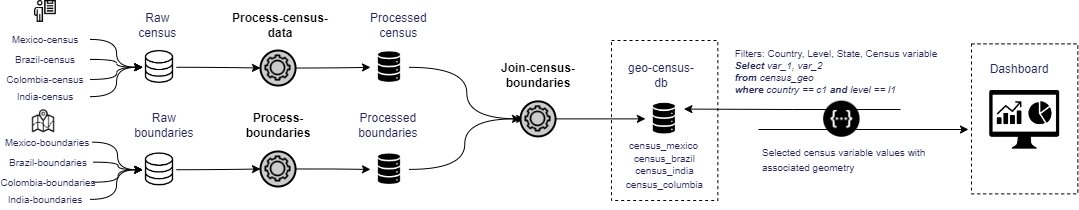

The diagram above was exported from draw.io. Its source (the exported page's mxGraphModel, read from the mxfile embedded in the PNG):
<mxGraphModel dx="865" dy="483" grid="1" gridSize="10" guides="1" tooltips="1" connect="1" arrows="1" fold="1" page="1" pageScale="1" pageWidth="1654" pageHeight="1169" math="0" shadow="0">
  <root>
    <mxCell id="0" />
    <mxCell id="1" parent="0" />
    <mxCell id="cso7IgWDmwbLQbhC1Cs2-1" value="" style="rounded=0;whiteSpace=wrap;html=1;fillColor=none;dashed=1;" vertex="1" parent="1">
      <mxGeometry x="611" y="210" width="106.35" height="160" as="geometry" />
    </mxCell>
    <mxCell id="cso7IgWDmwbLQbhC1Cs2-4" value="" style="shape=image;verticalLabelPosition=bottom;labelBackgroundColor=#ffffff;verticalAlign=top;aspect=fixed;imageAspect=0;image=data:image/png,(base64 omitted: 1420 chars);" vertex="1" parent="1">
      <mxGeometry x="370.00000000000017" y="217.19000000000005" width="38.52" height="39.15" as="geometry" />
    </mxCell>
    <mxCell id="cso7IgWDmwbLQbhC1Cs2-5" value="&lt;font color=&quot;#242456&quot;&gt;Processed &lt;br&gt;census&amp;nbsp;&lt;/font&gt;" style="text;html=1;strokeColor=none;fillColor=none;align=center;verticalAlign=middle;whiteSpace=wrap;rounded=0;" vertex="1" parent="1">
      <mxGeometry x="350" y="180" width="100" height="30" as="geometry" />
    </mxCell>
    <mxCell id="cso7IgWDmwbLQbhC1Cs2-7" value="&lt;font color=&quot;#242456&quot;&gt;Raw &lt;br&gt;boundaries&amp;nbsp;&lt;/font&gt;" style="text;html=1;strokeColor=none;fillColor=none;align=center;verticalAlign=middle;whiteSpace=wrap;rounded=0;" vertex="1" parent="1">
      <mxGeometry x="92.22999999999999" y="280" width="147.3" height="30" as="geometry" />
    </mxCell>
    <mxCell id="cso7IgWDmwbLQbhC1Cs2-10" value="" style="shape=image;verticalLabelPosition=bottom;labelBackgroundColor=#ffffff;verticalAlign=top;aspect=fixed;imageAspect=0;image=data:image/png,(base64 omitted: 1420 chars);" vertex="1" parent="1">
      <mxGeometry x="370.00000000000017" y="319.31000000000006" width="38.52" height="39.15" as="geometry" />
    </mxCell>
    <mxCell id="cso7IgWDmwbLQbhC1Cs2-11" value="&lt;font color=&quot;#242456&quot;&gt;Processed &lt;br&gt;boundaries&amp;nbsp;&lt;/font&gt;" style="text;html=1;strokeColor=none;fillColor=none;align=center;verticalAlign=middle;whiteSpace=wrap;rounded=0;" vertex="1" parent="1">
      <mxGeometry x="315.61" y="280" width="147.3" height="30" as="geometry" />
    </mxCell>
    <mxCell id="cso7IgWDmwbLQbhC1Cs2-12" style="edgeStyle=orthogonalEdgeStyle;curved=1;rounded=0;orthogonalLoop=1;jettySize=auto;html=1;startArrow=none;exitX=1;exitY=0.5;exitDx=0;exitDy=0;entryX=0;entryY=0.5;entryDx=0;entryDy=0;" edge="1" parent="1" target="cso7IgWDmwbLQbhC1Cs2-25">
      <mxGeometry relative="1" as="geometry">
        <mxPoint x="175.76999999999998" y="236.76999999999998" as="sourcePoint" />
        <mxPoint x="309.0600000000004" y="167.69500000000005" as="targetPoint" />
      </mxGeometry>
    </mxCell>
    <mxCell id="cso7IgWDmwbLQbhC1Cs2-13" style="edgeStyle=orthogonalEdgeStyle;curved=1;rounded=0;orthogonalLoop=1;jettySize=auto;html=1;startArrow=none;exitX=1;exitY=0.5;exitDx=0;exitDy=0;entryX=0;entryY=0.5;entryDx=0;entryDy=0;" edge="1" parent="1" target="cso7IgWDmwbLQbhC1Cs2-29">
      <mxGeometry relative="1" as="geometry">
        <mxPoint x="175.76999999999998" y="339.23" as="sourcePoint" />
        <mxPoint x="380.0000000000002" y="246.82857142857142" as="targetPoint" />
      </mxGeometry>
    </mxCell>
    <mxCell id="cso7IgWDmwbLQbhC1Cs2-14" value="" style="shape=image;verticalLabelPosition=bottom;labelBackgroundColor=#ffffff;verticalAlign=top;aspect=fixed;imageAspect=0;image=data:image/png,(base64 omitted: 1420 chars);" vertex="1" parent="1">
      <mxGeometry x="644.9100000000002" y="268.80000000000007" width="38.52" height="39.15" as="geometry" />
    </mxCell>
    <mxCell id="cso7IgWDmwbLQbhC1Cs2-15" value="&lt;font color=&quot;#242456&quot;&gt;geo-census-db&lt;/font&gt;" style="text;html=1;strokeColor=none;fillColor=none;align=center;verticalAlign=middle;whiteSpace=wrap;rounded=0;" vertex="1" parent="1">
      <mxGeometry x="620.52" y="230" width="80" height="30" as="geometry" />
    </mxCell>
    <mxCell id="cso7IgWDmwbLQbhC1Cs2-16" style="edgeStyle=orthogonalEdgeStyle;curved=1;rounded=0;orthogonalLoop=1;jettySize=auto;html=1;startArrow=none;entryX=0;entryY=0.5;entryDx=0;entryDy=0;" edge="1" parent="1" source="cso7IgWDmwbLQbhC1Cs2-4" target="cso7IgWDmwbLQbhC1Cs2-34">
      <mxGeometry relative="1" as="geometry">
        <mxPoint x="223.53999999999996" y="246.76999999999998" as="sourcePoint" />
        <mxPoint x="380.0000000000002" y="246.79999999999995" as="targetPoint" />
      </mxGeometry>
    </mxCell>
    <mxCell id="cso7IgWDmwbLQbhC1Cs2-17" style="edgeStyle=orthogonalEdgeStyle;curved=1;rounded=0;orthogonalLoop=1;jettySize=auto;html=1;startArrow=none;entryX=0;entryY=0.5;entryDx=0;entryDy=0;exitX=1;exitY=0.5;exitDx=0;exitDy=0;" edge="1" parent="1" source="cso7IgWDmwbLQbhC1Cs2-10" target="cso7IgWDmwbLQbhC1Cs2-33">
      <mxGeometry relative="1" as="geometry">
        <mxPoint x="418.5200000000002" y="246.79999999999995" as="sourcePoint" />
        <mxPoint x="530.0000000000002" y="281.57500000000016" as="targetPoint" />
      </mxGeometry>
    </mxCell>
    <mxCell id="cso7IgWDmwbLQbhC1Cs2-18" value="" style="shape=image;verticalLabelPosition=bottom;labelBackgroundColor=default;verticalAlign=top;aspect=fixed;imageAspect=0;image=http://cdn.onlinewebfonts.com/svg/img_233159.png;" vertex="1" parent="1">
      <mxGeometry x="989.17" y="260" width="70" height="58.69" as="geometry" />
    </mxCell>
    <mxCell id="cso7IgWDmwbLQbhC1Cs2-19" value="" style="rounded=0;whiteSpace=wrap;html=1;fillColor=none;dashed=1;" vertex="1" parent="1">
      <mxGeometry x="970.9999999999999" y="213.38" width="106.35" height="150" as="geometry" />
    </mxCell>
    <mxCell id="cso7IgWDmwbLQbhC1Cs2-20" style="edgeStyle=orthogonalEdgeStyle;curved=1;rounded=0;orthogonalLoop=1;jettySize=auto;html=1;startArrow=none;entryX=1;entryY=0.25;entryDx=0;entryDy=0;" edge="1" parent="1" target="cso7IgWDmwbLQbhC1Cs2-14">
      <mxGeometry relative="1" as="geometry">
        <mxPoint x="900" y="279" as="sourcePoint" />
        <mxPoint x="440.5200000000002" y="246.79999999999995" as="targetPoint" />
      </mxGeometry>
    </mxCell>
    <mxCell id="cso7IgWDmwbLQbhC1Cs2-21" value="&lt;div style=&quot;text-align: left; font-size: 10px;&quot;&gt;&lt;span style=&quot;color: rgb(36, 36, 86); background-color: initial;&quot;&gt;&lt;font style=&quot;font-size: 10px;&quot;&gt;Filters:&amp;nbsp;&lt;/font&gt;&lt;/span&gt;&lt;span style=&quot;background-color: initial; color: rgb(36, 36, 86);&quot;&gt;Country,&amp;nbsp;&lt;/span&gt;&lt;span style=&quot;background-color: initial; color: rgb(36, 36, 86);&quot;&gt;Level,&amp;nbsp;&lt;/span&gt;&lt;span style=&quot;background-color: initial; color: rgb(36, 36, 86);&quot;&gt;State, Census variable&lt;/span&gt;&lt;/div&gt;&lt;div style=&quot;text-align: left; font-size: 10px;&quot;&gt;&lt;span style=&quot;background-color: initial; color: rgb(36, 36, 86);&quot;&gt;&lt;i&gt;&lt;b&gt;Select &lt;/b&gt;var_1, var_2&amp;nbsp;&lt;/i&gt;&lt;/span&gt;&lt;/div&gt;&lt;div style=&quot;text-align: left; font-size: 10px;&quot;&gt;&lt;span style=&quot;background-color: initial; color: rgb(36, 36, 86);&quot;&gt;&lt;i&gt;&lt;b&gt;from &lt;/b&gt;census_geo&lt;/i&gt;&lt;/span&gt;&lt;/div&gt;&lt;div style=&quot;text-align: left; font-size: 10px;&quot;&gt;&lt;span style=&quot;background-color: initial; color: rgb(36, 36, 86);&quot;&gt;&lt;i&gt;&lt;b&gt;where &lt;/b&gt;country == c1 &lt;b&gt;and &lt;/b&gt;level == l1&lt;/i&gt;&lt;/span&gt;&lt;/div&gt;" style="text;html=1;strokeColor=none;fillColor=none;align=center;verticalAlign=middle;whiteSpace=wrap;rounded=0;" vertex="1" parent="1">
      <mxGeometry x="711" y="210.85" width="250" height="60" as="geometry" />
    </mxCell>
    <mxCell id="cso7IgWDmwbLQbhC1Cs2-22" value="&lt;font color=&quot;#242456&quot;&gt;Dashboard&lt;/font&gt;" style="text;html=1;strokeColor=none;fillColor=none;align=center;verticalAlign=middle;whiteSpace=wrap;rounded=0;" vertex="1" parent="1">
      <mxGeometry x="979.17" y="223.54" width="80" height="30" as="geometry" />
    </mxCell>
    <mxCell id="cso7IgWDmwbLQbhC1Cs2-23" style="edgeStyle=orthogonalEdgeStyle;curved=1;rounded=0;orthogonalLoop=1;jettySize=auto;html=1;startArrow=none;" edge="1" parent="1">
      <mxGeometry relative="1" as="geometry">
        <mxPoint x="758" y="299" as="sourcePoint" />
        <mxPoint x="968" y="299" as="targetPoint" />
      </mxGeometry>
    </mxCell>
    <mxCell id="cso7IgWDmwbLQbhC1Cs2-24" value="&lt;div style=&quot;text-align: left;&quot;&gt;&lt;font style=&quot;font-size: 10px;&quot; color=&quot;#242456&quot;&gt;Selected census variable values with associated geometry&lt;/font&gt;&lt;/div&gt;" style="text;html=1;strokeColor=none;fillColor=none;align=center;verticalAlign=middle;whiteSpace=wrap;rounded=0;" vertex="1" parent="1">
      <mxGeometry x="761" y="308.92999999999995" width="200" height="40" as="geometry" />
    </mxCell>
    <mxCell id="cso7IgWDmwbLQbhC1Cs2-25" value="" style="ellipse;whiteSpace=wrap;html=1;aspect=fixed;strokeWidth=2;fillColor=#CCCCCC;" vertex="1" parent="1">
      <mxGeometry x="260.00000000000006" y="220" width="35.05" height="35.05" as="geometry" />
    </mxCell>
    <mxCell id="cso7IgWDmwbLQbhC1Cs2-26" value="" style="shape=image;verticalLabelPosition=bottom;labelBackgroundColor=#ffffff;verticalAlign=top;aspect=fixed;imageAspect=0;image=https://cdn1.iconfinder.com/data/icons/internet-28/48/16-512.png;fillColor=#CCCCCC;" vertex="1" parent="1">
      <mxGeometry x="264.2200000000001" y="224.22000000000003" width="26.61" height="26.61" as="geometry" />
    </mxCell>
    <mxCell id="cso7IgWDmwbLQbhC1Cs2-27" style="edgeStyle=orthogonalEdgeStyle;curved=1;rounded=0;orthogonalLoop=1;jettySize=auto;html=1;startArrow=none;exitX=1;exitY=0.5;exitDx=0;exitDy=0;" edge="1" parent="1" source="cso7IgWDmwbLQbhC1Cs2-25" target="cso7IgWDmwbLQbhC1Cs2-4">
      <mxGeometry relative="1" as="geometry">
        <mxPoint x="223.53999999999996" y="246.76999999999998" as="sourcePoint" />
        <mxPoint x="280.00000000000136" y="247.52499999999998" as="targetPoint" />
      </mxGeometry>
    </mxCell>
    <mxCell id="cso7IgWDmwbLQbhC1Cs2-28" value="&lt;b&gt;Process-census-data&lt;/b&gt;" style="text;html=1;strokeColor=none;fillColor=none;align=center;verticalAlign=middle;whiteSpace=wrap;rounded=0;" vertex="1" parent="1">
      <mxGeometry x="230" y="180" width="100" height="30" as="geometry" />
    </mxCell>
    <mxCell id="cso7IgWDmwbLQbhC1Cs2-29" value="" style="ellipse;whiteSpace=wrap;html=1;aspect=fixed;strokeWidth=2;fillColor=#CCCCCC;" vertex="1" parent="1">
      <mxGeometry x="260.00000000000006" y="320.95" width="35.05" height="35.05" as="geometry" />
    </mxCell>
    <mxCell id="cso7IgWDmwbLQbhC1Cs2-30" value="" style="shape=image;verticalLabelPosition=bottom;labelBackgroundColor=#ffffff;verticalAlign=top;aspect=fixed;imageAspect=0;image=https://cdn1.iconfinder.com/data/icons/internet-28/48/16-512.png;fillColor=#CCCCCC;" vertex="1" parent="1">
      <mxGeometry x="264.2200000000001" y="325.17" width="26.61" height="26.61" as="geometry" />
    </mxCell>
    <mxCell id="cso7IgWDmwbLQbhC1Cs2-31" style="edgeStyle=orthogonalEdgeStyle;curved=1;rounded=0;orthogonalLoop=1;jettySize=auto;html=1;startArrow=none;exitX=1;exitY=0.5;exitDx=0;exitDy=0;" edge="1" parent="1" source="cso7IgWDmwbLQbhC1Cs2-29" target="cso7IgWDmwbLQbhC1Cs2-10">
      <mxGeometry relative="1" as="geometry">
        <mxPoint x="185.76999999999998" y="346.77" as="sourcePoint" />
        <mxPoint x="270.00000000000136" y="348.475" as="targetPoint" />
      </mxGeometry>
    </mxCell>
    <mxCell id="cso7IgWDmwbLQbhC1Cs2-32" value="&lt;b style=&quot;&quot;&gt;Process-boundaries&lt;/b&gt;" style="text;html=1;strokeColor=none;fillColor=none;align=center;verticalAlign=middle;whiteSpace=wrap;rounded=0;" vertex="1" parent="1">
      <mxGeometry x="227.53" y="280" width="100" height="30" as="geometry" />
    </mxCell>
    <mxCell id="cso7IgWDmwbLQbhC1Cs2-33" value="" style="ellipse;whiteSpace=wrap;html=1;aspect=fixed;strokeWidth=2;fillColor=#CCCCCC;" vertex="1" parent="1">
      <mxGeometry x="520" y="270.85" width="35.05" height="35.05" as="geometry" />
    </mxCell>
    <mxCell id="cso7IgWDmwbLQbhC1Cs2-34" value="" style="shape=image;verticalLabelPosition=bottom;labelBackgroundColor=#ffffff;verticalAlign=top;aspect=fixed;imageAspect=0;image=https://cdn1.iconfinder.com/data/icons/internet-28/48/16-512.png;fillColor=#CCCCCC;" vertex="1" parent="1">
      <mxGeometry x="524.22" y="275.07000000000005" width="26.61" height="26.61" as="geometry" />
    </mxCell>
    <mxCell id="cso7IgWDmwbLQbhC1Cs2-35" style="edgeStyle=orthogonalEdgeStyle;curved=1;rounded=0;orthogonalLoop=1;jettySize=auto;html=1;startArrow=none;exitX=1;exitY=0.5;exitDx=0;exitDy=0;entryX=0;entryY=0.5;entryDx=0;entryDy=0;" edge="1" parent="1" source="cso7IgWDmwbLQbhC1Cs2-33" target="cso7IgWDmwbLQbhC1Cs2-14">
      <mxGeometry relative="1" as="geometry">
        <mxPoint x="305.0499999999947" y="348.475" as="sourcePoint" />
        <mxPoint x="380.0000000000002" y="348.91666666666663" as="targetPoint" />
      </mxGeometry>
    </mxCell>
    <mxCell id="cso7IgWDmwbLQbhC1Cs2-36" value="&lt;b style=&quot;&quot;&gt;Join-census-boundaries&lt;/b&gt;" style="text;html=1;strokeColor=none;fillColor=none;align=center;verticalAlign=middle;whiteSpace=wrap;rounded=0;" vertex="1" parent="1">
      <mxGeometry x="487.53" y="230" width="100" height="30" as="geometry" />
    </mxCell>
    <mxCell id="cso7IgWDmwbLQbhC1Cs2-39" value="" style="shape=image;verticalLabelPosition=bottom;labelBackgroundColor=default;verticalAlign=top;aspect=fixed;imageAspect=0;image=https://s3.amazonaws.com/kinlane-productions2/bw-icons/bw-openapi-spec.png;" vertex="1" parent="1">
      <mxGeometry x="821" y="268.8" width="41" height="40.13" as="geometry" />
    </mxCell>
    <mxCell id="cso7IgWDmwbLQbhC1Cs2-41" value="&lt;div style=&quot;text-align: left;&quot;&gt;&lt;font style=&quot;font-size: 10px;&quot; color=&quot;#242456&quot;&gt;census_mexico&lt;/font&gt;&lt;/div&gt;" style="text;html=1;strokeColor=none;fillColor=none;align=center;verticalAlign=middle;whiteSpace=wrap;rounded=0;" vertex="1" parent="1">
      <mxGeometry x="615.95" y="305.90000000000003" width="95.05" height="18.32" as="geometry" />
    </mxCell>
    <mxCell id="cso7IgWDmwbLQbhC1Cs2-42" value="&lt;div style=&quot;text-align: left;&quot;&gt;&lt;font style=&quot;font-size: 10px;&quot; color=&quot;#242456&quot;&gt;census_brazil&lt;/font&gt;&lt;/div&gt;" style="text;html=1;strokeColor=none;fillColor=none;align=center;verticalAlign=middle;whiteSpace=wrap;rounded=0;" vertex="1" parent="1">
      <mxGeometry x="616.6500000000001" y="319.31000000000006" width="95.05" height="18.32" as="geometry" />
    </mxCell>
    <mxCell id="cso7IgWDmwbLQbhC1Cs2-43" value="&lt;div style=&quot;text-align: left;&quot;&gt;&lt;font style=&quot;font-size: 10px;&quot; color=&quot;#242456&quot;&gt;census_india&lt;/font&gt;&lt;/div&gt;" style="text;html=1;strokeColor=none;fillColor=none;align=center;verticalAlign=middle;whiteSpace=wrap;rounded=0;" vertex="1" parent="1">
      <mxGeometry x="616.6500000000001" y="330.61000000000007" width="95.05" height="18.32" as="geometry" />
    </mxCell>
    <mxCell id="cso7IgWDmwbLQbhC1Cs2-44" value="&lt;div style=&quot;text-align: left;&quot;&gt;&lt;font style=&quot;font-size: 10px;&quot; color=&quot;#242456&quot;&gt;census_columbia&lt;/font&gt;&lt;/div&gt;" style="text;html=1;strokeColor=none;fillColor=none;align=center;verticalAlign=middle;whiteSpace=wrap;rounded=0;" vertex="1" parent="1">
      <mxGeometry x="616.6500000000001" y="345.06000000000006" width="95.05" height="18.32" as="geometry" />
    </mxCell>
    <mxCell id="cso7IgWDmwbLQbhC1Cs2-45" value="" style="shape=image;verticalLabelPosition=bottom;labelBackgroundColor=#ffffff;verticalAlign=top;aspect=fixed;imageAspect=0;image=https://img.icons8.com/ios/452/database.png;imageBackground=#ffffff;" vertex="1" parent="1">
      <mxGeometry x="142.23" y="219.99999999999997" width="33.54" height="33.54" as="geometry" />
    </mxCell>
    <mxCell id="cso7IgWDmwbLQbhC1Cs2-46" value="&lt;font color=&quot;#242456&quot;&gt;Raw &lt;br&gt;census&amp;nbsp;&lt;/font&gt;" style="text;html=1;strokeColor=none;fillColor=none;align=center;verticalAlign=middle;whiteSpace=wrap;rounded=0;" vertex="1" parent="1">
      <mxGeometry x="114.05" y="180" width="89.89" height="30" as="geometry" />
    </mxCell>
    <mxCell id="cso7IgWDmwbLQbhC1Cs2-47" value="" style="shape=image;verticalLabelPosition=bottom;labelBackgroundColor=#ffffff;verticalAlign=top;aspect=fixed;imageAspect=0;image=https://img.icons8.com/ios/452/database.png;imageBackground=#ffffff;" vertex="1" parent="1">
      <mxGeometry x="142.23" y="322.46" width="33.54" height="33.54" as="geometry" />
    </mxCell>
    <mxCell id="cso7IgWDmwbLQbhC1Cs2-49" value="" style="shape=image;verticalLabelPosition=bottom;labelBackgroundColor=default;verticalAlign=top;aspect=fixed;imageAspect=0;image=https://cdn-icons-png.flaticon.com/512/5141/5141262.png;" vertex="1" parent="1">
      <mxGeometry x="34" y="170" width="21.88" height="21.88" as="geometry" />
    </mxCell>
    <mxCell id="cso7IgWDmwbLQbhC1Cs2-50" value="" style="shape=image;verticalLabelPosition=bottom;labelBackgroundColor=default;verticalAlign=top;aspect=fixed;imageAspect=0;image=https://icons-for-free.com/download-icon-map-131983784333970726_512.png;" vertex="1" parent="1">
      <mxGeometry x="29.980000000000004" y="279" width="25.9" height="25.9" as="geometry" />
    </mxCell>
    <mxCell id="cso7IgWDmwbLQbhC1Cs2-51" value="&lt;font style=&quot;font-size: 10px;&quot; color=&quot;#242456&quot;&gt;Mexico-census&lt;/font&gt;" style="text;html=1;strokeColor=none;fillColor=none;align=center;verticalAlign=middle;whiteSpace=wrap;rounded=0;" vertex="1" parent="1">
      <mxGeometry y="198.93" width="89.89" height="20" as="geometry" />
    </mxCell>
    <mxCell id="cso7IgWDmwbLQbhC1Cs2-52" value="&lt;font style=&quot;font-size: 10px;&quot; color=&quot;#242456&quot;&gt;Brazil-census&lt;/font&gt;" style="text;html=1;strokeColor=none;fillColor=none;align=center;verticalAlign=middle;whiteSpace=wrap;rounded=0;" vertex="1" parent="1">
      <mxGeometry y="218.93" width="89.89" height="20" as="geometry" />
    </mxCell>
    <mxCell id="cso7IgWDmwbLQbhC1Cs2-53" value="&lt;font style=&quot;font-size: 10px;&quot; color=&quot;#242456&quot;&gt;Colombia-census&lt;/font&gt;" style="text;html=1;strokeColor=none;fillColor=none;align=center;verticalAlign=middle;whiteSpace=wrap;rounded=0;" vertex="1" parent="1">
      <mxGeometry y="238.93" width="89.89" height="20" as="geometry" />
    </mxCell>
    <mxCell id="cso7IgWDmwbLQbhC1Cs2-54" value="&lt;font style=&quot;font-size: 10px;&quot; color=&quot;#242456&quot;&gt;India-census&lt;/font&gt;" style="text;html=1;strokeColor=none;fillColor=none;align=center;verticalAlign=middle;whiteSpace=wrap;rounded=0;" vertex="1" parent="1">
      <mxGeometry y="256.12" width="89.89" height="20" as="geometry" />
    </mxCell>
    <mxCell id="cso7IgWDmwbLQbhC1Cs2-55" style="edgeStyle=orthogonalEdgeStyle;curved=1;rounded=0;orthogonalLoop=1;jettySize=auto;html=1;startArrow=none;exitX=1;exitY=0.5;exitDx=0;exitDy=0;entryX=0;entryY=0.5;entryDx=0;entryDy=0;" edge="1" parent="1" source="cso7IgWDmwbLQbhC1Cs2-51" target="cso7IgWDmwbLQbhC1Cs2-45">
      <mxGeometry relative="1" as="geometry">
        <mxPoint x="185.7700000000001" y="246.76999999999998" as="sourcePoint" />
        <mxPoint x="270.00000000000307" y="247.52499999999998" as="targetPoint" />
      </mxGeometry>
    </mxCell>
    <mxCell id="cso7IgWDmwbLQbhC1Cs2-56" style="edgeStyle=orthogonalEdgeStyle;curved=1;rounded=0;orthogonalLoop=1;jettySize=auto;html=1;startArrow=none;exitX=1;exitY=0.5;exitDx=0;exitDy=0;entryX=0;entryY=0.5;entryDx=0;entryDy=0;" edge="1" parent="1" source="cso7IgWDmwbLQbhC1Cs2-52" target="cso7IgWDmwbLQbhC1Cs2-45">
      <mxGeometry relative="1" as="geometry">
        <mxPoint x="99.8900000000001" y="218.93000000000006" as="sourcePoint" />
        <mxPoint x="152.23000000000013" y="246.76999999999998" as="targetPoint" />
      </mxGeometry>
    </mxCell>
    <mxCell id="cso7IgWDmwbLQbhC1Cs2-57" style="edgeStyle=orthogonalEdgeStyle;curved=1;rounded=0;orthogonalLoop=1;jettySize=auto;html=1;startArrow=none;exitX=1;exitY=0.5;exitDx=0;exitDy=0;entryX=0;entryY=0.5;entryDx=0;entryDy=0;" edge="1" parent="1" source="cso7IgWDmwbLQbhC1Cs2-53" target="cso7IgWDmwbLQbhC1Cs2-45">
      <mxGeometry relative="1" as="geometry">
        <mxPoint x="109.8900000000001" y="228.93000000000006" as="sourcePoint" />
        <mxPoint x="162.23000000000013" y="256.77" as="targetPoint" />
      </mxGeometry>
    </mxCell>
    <mxCell id="cso7IgWDmwbLQbhC1Cs2-58" style="edgeStyle=orthogonalEdgeStyle;curved=1;rounded=0;orthogonalLoop=1;jettySize=auto;html=1;startArrow=none;exitX=1;exitY=0.5;exitDx=0;exitDy=0;entryX=0;entryY=0.5;entryDx=0;entryDy=0;" edge="1" parent="1" source="cso7IgWDmwbLQbhC1Cs2-54" target="cso7IgWDmwbLQbhC1Cs2-45">
      <mxGeometry relative="1" as="geometry">
        <mxPoint x="119.8900000000001" y="238.93000000000006" as="sourcePoint" />
        <mxPoint x="172.23000000000013" y="266.77" as="targetPoint" />
      </mxGeometry>
    </mxCell>
    <mxCell id="cso7IgWDmwbLQbhC1Cs2-59" value="&lt;font style=&quot;font-size: 10px;&quot; color=&quot;#242456&quot;&gt;Mexico-boundaries&lt;/font&gt;" style="text;html=1;strokeColor=none;fillColor=none;align=center;verticalAlign=middle;whiteSpace=wrap;rounded=0;" vertex="1" parent="1">
      <mxGeometry x="2" y="301.68" width="89.89" height="20" as="geometry" />
    </mxCell>
    <mxCell id="cso7IgWDmwbLQbhC1Cs2-60" value="&lt;font style=&quot;font-size: 10px;&quot; color=&quot;#242456&quot;&gt;Brazil-&lt;/font&gt;&lt;span style=&quot;color: rgb(36, 36, 86); font-size: 10px;&quot;&gt;boundaries&lt;/span&gt;" style="text;html=1;strokeColor=none;fillColor=none;align=center;verticalAlign=middle;whiteSpace=wrap;rounded=0;" vertex="1" parent="1">
      <mxGeometry x="3" y="321.68" width="89.89" height="20" as="geometry" />
    </mxCell>
    <mxCell id="cso7IgWDmwbLQbhC1Cs2-61" value="&lt;font style=&quot;font-size: 10px;&quot; color=&quot;#242456&quot;&gt;Colombia-&lt;/font&gt;&lt;span style=&quot;color: rgb(36, 36, 86); font-size: 10px;&quot;&gt;boundaries&lt;/span&gt;" style="text;html=1;strokeColor=none;fillColor=none;align=center;verticalAlign=middle;whiteSpace=wrap;rounded=0;" vertex="1" parent="1">
      <mxGeometry x="3" y="341.68" width="89.89" height="20" as="geometry" />
    </mxCell>
    <mxCell id="cso7IgWDmwbLQbhC1Cs2-62" value="&lt;font style=&quot;font-size: 10px;&quot; color=&quot;#242456&quot;&gt;India-&lt;/font&gt;&lt;span style=&quot;color: rgb(36, 36, 86); font-size: 10px;&quot;&gt;boundaries&lt;/span&gt;" style="text;html=1;strokeColor=none;fillColor=none;align=center;verticalAlign=middle;whiteSpace=wrap;rounded=0;" vertex="1" parent="1">
      <mxGeometry y="358.87" width="89.89" height="20" as="geometry" />
    </mxCell>
    <mxCell id="cso7IgWDmwbLQbhC1Cs2-63" style="edgeStyle=orthogonalEdgeStyle;curved=1;rounded=0;orthogonalLoop=1;jettySize=auto;html=1;startArrow=none;exitX=1;exitY=0.5;exitDx=0;exitDy=0;entryX=0;entryY=0.5;entryDx=0;entryDy=0;" edge="1" parent="1" source="cso7IgWDmwbLQbhC1Cs2-59" target="cso7IgWDmwbLQbhC1Cs2-47">
      <mxGeometry relative="1" as="geometry">
        <mxPoint x="99.8900000000001" y="218.93000000000006" as="sourcePoint" />
        <mxPoint x="152.23000000000013" y="246.76999999999998" as="targetPoint" />
      </mxGeometry>
    </mxCell>
    <mxCell id="cso7IgWDmwbLQbhC1Cs2-64" style="edgeStyle=orthogonalEdgeStyle;curved=1;rounded=0;orthogonalLoop=1;jettySize=auto;html=1;startArrow=none;exitX=1;exitY=0.5;exitDx=0;exitDy=0;entryX=0;entryY=0.5;entryDx=0;entryDy=0;" edge="1" parent="1" source="cso7IgWDmwbLQbhC1Cs2-60" target="cso7IgWDmwbLQbhC1Cs2-47">
      <mxGeometry relative="1" as="geometry">
        <mxPoint x="101.88999999999999" y="321.68000000000006" as="sourcePoint" />
        <mxPoint x="152.23000000000013" y="349.2299999999999" as="targetPoint" />
      </mxGeometry>
    </mxCell>
    <mxCell id="cso7IgWDmwbLQbhC1Cs2-65" style="edgeStyle=orthogonalEdgeStyle;curved=1;rounded=0;orthogonalLoop=1;jettySize=auto;html=1;startArrow=none;exitX=1;exitY=0.5;exitDx=0;exitDy=0;entryX=0;entryY=0.5;entryDx=0;entryDy=0;" edge="1" parent="1" source="cso7IgWDmwbLQbhC1Cs2-61" target="cso7IgWDmwbLQbhC1Cs2-47">
      <mxGeometry relative="1" as="geometry">
        <mxPoint x="102.88999999999999" y="341.68000000000006" as="sourcePoint" />
        <mxPoint x="152.23000000000013" y="349.2299999999999" as="targetPoint" />
      </mxGeometry>
    </mxCell>
    <mxCell id="cso7IgWDmwbLQbhC1Cs2-66" style="edgeStyle=orthogonalEdgeStyle;curved=1;rounded=0;orthogonalLoop=1;jettySize=auto;html=1;startArrow=none;exitX=1;exitY=0.5;exitDx=0;exitDy=0;entryX=0;entryY=0.5;entryDx=0;entryDy=0;" edge="1" parent="1" source="cso7IgWDmwbLQbhC1Cs2-62" target="cso7IgWDmwbLQbhC1Cs2-47">
      <mxGeometry relative="1" as="geometry">
        <mxPoint x="112.88999999999999" y="351.68000000000006" as="sourcePoint" />
        <mxPoint x="162.23000000000013" y="359.2299999999999" as="targetPoint" />
      </mxGeometry>
    </mxCell>
  </root>
</mxGraphModel>